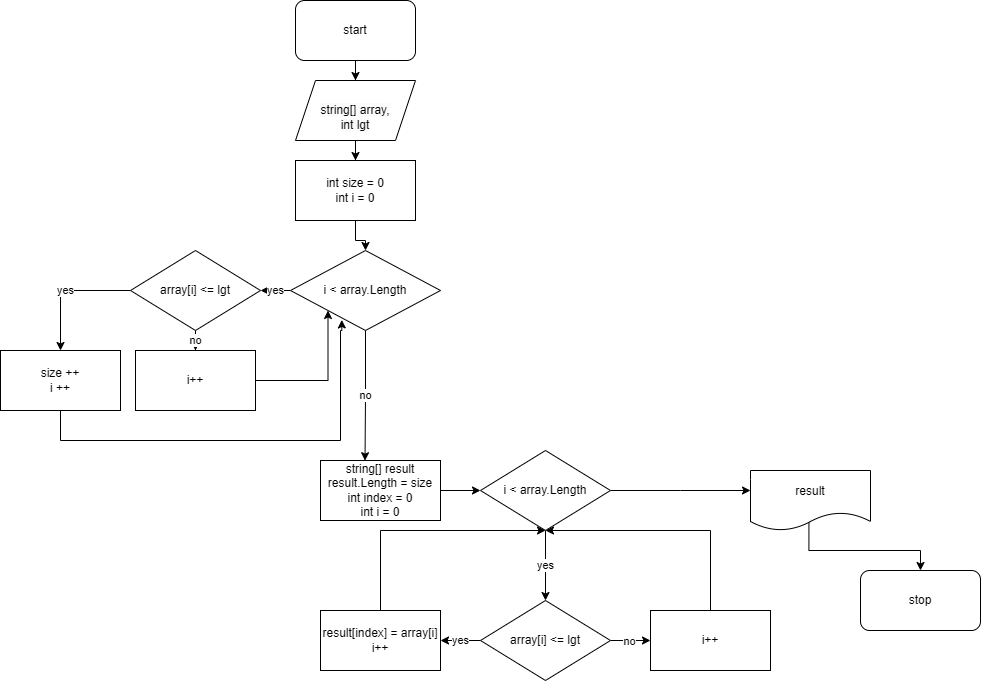

The diagram above was exported from draw.io. Its source (the exported page's mxGraphModel, read from the mxfile embedded in the PNG):
<mxGraphModel dx="1002" dy="582" grid="1" gridSize="10" guides="1" tooltips="1" connect="1" arrows="1" fold="1" page="1" pageScale="1" pageWidth="827" pageHeight="1169" math="0" shadow="0">
  <root>
    <mxCell id="0" />
    <mxCell id="1" parent="0" />
    <mxCell id="ZE7GPg3iooAMR_J30-zF-6" value="" style="edgeStyle=orthogonalEdgeStyle;rounded=0;orthogonalLoop=1;jettySize=auto;html=1;" parent="1" source="ZE7GPg3iooAMR_J30-zF-2" target="ZE7GPg3iooAMR_J30-zF-5" edge="1">
      <mxGeometry relative="1" as="geometry" />
    </mxCell>
    <mxCell id="ZE7GPg3iooAMR_J30-zF-2" value="start" style="rounded=1;whiteSpace=wrap;html=1;" parent="1" vertex="1">
      <mxGeometry x="305" y="40" width="120" height="60" as="geometry" />
    </mxCell>
    <mxCell id="ZE7GPg3iooAMR_J30-zF-8" value="" style="edgeStyle=orthogonalEdgeStyle;rounded=0;orthogonalLoop=1;jettySize=auto;html=1;" parent="1" source="ZE7GPg3iooAMR_J30-zF-5" target="ZE7GPg3iooAMR_J30-zF-7" edge="1">
      <mxGeometry relative="1" as="geometry" />
    </mxCell>
    <mxCell id="ZE7GPg3iooAMR_J30-zF-5" value="&lt;br&gt;&lt;span style=&quot;color: rgb(0, 0, 0); font-family: Helvetica; font-size: 12px; font-style: normal; font-variant-ligatures: normal; font-variant-caps: normal; font-weight: 400; letter-spacing: normal; orphans: 2; text-align: center; text-indent: 0px; text-transform: none; widows: 2; word-spacing: 0px; -webkit-text-stroke-width: 0px; background-color: rgb(251, 251, 251); text-decoration-thickness: initial; text-decoration-style: initial; text-decoration-color: initial; float: none; display: inline !important;&quot;&gt;string[] array, &lt;br&gt;int lgt&lt;/span&gt;&lt;br&gt;" style="shape=parallelogram;perimeter=parallelogramPerimeter;whiteSpace=wrap;html=1;fixedSize=1;" parent="1" vertex="1">
      <mxGeometry x="305" y="120" width="120" height="60" as="geometry" />
    </mxCell>
    <mxCell id="ZE7GPg3iooAMR_J30-zF-10" value="" style="edgeStyle=orthogonalEdgeStyle;rounded=0;orthogonalLoop=1;jettySize=auto;html=1;" parent="1" source="ZE7GPg3iooAMR_J30-zF-7" target="ZE7GPg3iooAMR_J30-zF-9" edge="1">
      <mxGeometry relative="1" as="geometry" />
    </mxCell>
    <mxCell id="ZE7GPg3iooAMR_J30-zF-7" value="int size = 0&lt;br&gt;int i = 0" style="whiteSpace=wrap;html=1;" parent="1" vertex="1">
      <mxGeometry x="305" y="200" width="120" height="60" as="geometry" />
    </mxCell>
    <mxCell id="ZE7GPg3iooAMR_J30-zF-21" value="yes" style="edgeStyle=orthogonalEdgeStyle;rounded=0;orthogonalLoop=1;jettySize=auto;html=1;" parent="1" source="ZE7GPg3iooAMR_J30-zF-9" target="ZE7GPg3iooAMR_J30-zF-11" edge="1">
      <mxGeometry relative="1" as="geometry" />
    </mxCell>
    <mxCell id="ZE7GPg3iooAMR_J30-zF-51" value="no" style="edgeStyle=orthogonalEdgeStyle;rounded=0;orthogonalLoop=1;jettySize=auto;html=1;entryX=0.371;entryY=0.003;entryDx=0;entryDy=0;entryPerimeter=0;" parent="1" source="ZE7GPg3iooAMR_J30-zF-9" target="ZE7GPg3iooAMR_J30-zF-29" edge="1">
      <mxGeometry relative="1" as="geometry" />
    </mxCell>
    <mxCell id="ZE7GPg3iooAMR_J30-zF-9" value="i &amp;lt; array.Length" style="rhombus;whiteSpace=wrap;html=1;" parent="1" vertex="1">
      <mxGeometry x="300" y="290" width="150" height="80" as="geometry" />
    </mxCell>
    <mxCell id="ZE7GPg3iooAMR_J30-zF-22" value="no" style="edgeStyle=orthogonalEdgeStyle;rounded=0;orthogonalLoop=1;jettySize=auto;html=1;" parent="1" source="ZE7GPg3iooAMR_J30-zF-11" target="ZE7GPg3iooAMR_J30-zF-16" edge="1">
      <mxGeometry relative="1" as="geometry" />
    </mxCell>
    <mxCell id="ZE7GPg3iooAMR_J30-zF-23" value="yes" style="edgeStyle=orthogonalEdgeStyle;rounded=0;orthogonalLoop=1;jettySize=auto;html=1;entryX=0.5;entryY=0;entryDx=0;entryDy=0;" parent="1" source="ZE7GPg3iooAMR_J30-zF-11" target="ZE7GPg3iooAMR_J30-zF-13" edge="1">
      <mxGeometry relative="1" as="geometry" />
    </mxCell>
    <mxCell id="ZE7GPg3iooAMR_J30-zF-11" value="array[i] &amp;lt;= lgt" style="rhombus;whiteSpace=wrap;html=1;" parent="1" vertex="1">
      <mxGeometry x="140" y="290" width="130" height="80" as="geometry" />
    </mxCell>
    <mxCell id="ZE7GPg3iooAMR_J30-zF-25" style="edgeStyle=orthogonalEdgeStyle;rounded=0;orthogonalLoop=1;jettySize=auto;html=1;entryX=0.342;entryY=0.868;entryDx=0;entryDy=0;entryPerimeter=0;" parent="1" source="ZE7GPg3iooAMR_J30-zF-13" target="ZE7GPg3iooAMR_J30-zF-9" edge="1">
      <mxGeometry relative="1" as="geometry">
        <Array as="points">
          <mxPoint x="70" y="480" />
          <mxPoint x="350" y="480" />
          <mxPoint x="350" y="370" />
          <mxPoint x="351" y="370" />
        </Array>
      </mxGeometry>
    </mxCell>
    <mxCell id="ZE7GPg3iooAMR_J30-zF-13" value="size ++&lt;br&gt;i ++" style="whiteSpace=wrap;html=1;" parent="1" vertex="1">
      <mxGeometry x="10" y="390" width="120" height="60" as="geometry" />
    </mxCell>
    <mxCell id="ZE7GPg3iooAMR_J30-zF-26" style="edgeStyle=orthogonalEdgeStyle;rounded=0;orthogonalLoop=1;jettySize=auto;html=1;entryX=0;entryY=1;entryDx=0;entryDy=0;" parent="1" source="ZE7GPg3iooAMR_J30-zF-16" target="ZE7GPg3iooAMR_J30-zF-9" edge="1">
      <mxGeometry relative="1" as="geometry">
        <mxPoint x="320" y="380" as="targetPoint" />
      </mxGeometry>
    </mxCell>
    <mxCell id="ZE7GPg3iooAMR_J30-zF-16" value="i++" style="rounded=0;whiteSpace=wrap;html=1;" parent="1" vertex="1">
      <mxGeometry x="145" y="390" width="120" height="60" as="geometry" />
    </mxCell>
    <mxCell id="ZE7GPg3iooAMR_J30-zF-31" value="" style="edgeStyle=orthogonalEdgeStyle;rounded=0;orthogonalLoop=1;jettySize=auto;html=1;" parent="1" source="ZE7GPg3iooAMR_J30-zF-29" target="ZE7GPg3iooAMR_J30-zF-30" edge="1">
      <mxGeometry relative="1" as="geometry" />
    </mxCell>
    <mxCell id="ZE7GPg3iooAMR_J30-zF-29" value="string[] result&lt;br&gt;result.Length = size&lt;br&gt;int index = 0&lt;br&gt;int i = 0&lt;br&gt;" style="rounded=0;whiteSpace=wrap;html=1;" parent="1" vertex="1">
      <mxGeometry x="330" y="500" width="120" height="60" as="geometry" />
    </mxCell>
    <mxCell id="ZE7GPg3iooAMR_J30-zF-34" value="yes" style="edgeStyle=orthogonalEdgeStyle;rounded=0;orthogonalLoop=1;jettySize=auto;html=1;exitX=0.5;exitY=1;exitDx=0;exitDy=0;" parent="1" source="ZE7GPg3iooAMR_J30-zF-30" target="ZE7GPg3iooAMR_J30-zF-33" edge="1">
      <mxGeometry relative="1" as="geometry">
        <Array as="points" />
      </mxGeometry>
    </mxCell>
    <mxCell id="ZE7GPg3iooAMR_J30-zF-47" style="edgeStyle=orthogonalEdgeStyle;rounded=0;orthogonalLoop=1;jettySize=auto;html=1;" parent="1" source="ZE7GPg3iooAMR_J30-zF-30" edge="1">
      <mxGeometry relative="1" as="geometry">
        <mxPoint x="760" y="530" as="targetPoint" />
      </mxGeometry>
    </mxCell>
    <mxCell id="ZE7GPg3iooAMR_J30-zF-30" value="i &amp;lt; array.Length" style="rhombus;whiteSpace=wrap;html=1;" parent="1" vertex="1">
      <mxGeometry x="490" y="490" width="130" height="80" as="geometry" />
    </mxCell>
    <mxCell id="ZE7GPg3iooAMR_J30-zF-40" value="yes" style="edgeStyle=orthogonalEdgeStyle;rounded=0;orthogonalLoop=1;jettySize=auto;html=1;" parent="1" source="ZE7GPg3iooAMR_J30-zF-33" target="ZE7GPg3iooAMR_J30-zF-35" edge="1">
      <mxGeometry relative="1" as="geometry" />
    </mxCell>
    <mxCell id="ZE7GPg3iooAMR_J30-zF-43" value="" style="edgeStyle=orthogonalEdgeStyle;rounded=0;orthogonalLoop=1;jettySize=auto;html=1;" parent="1" source="ZE7GPg3iooAMR_J30-zF-33" target="ZE7GPg3iooAMR_J30-zF-39" edge="1">
      <mxGeometry relative="1" as="geometry" />
    </mxCell>
    <mxCell id="ZE7GPg3iooAMR_J30-zF-44" value="no" style="edgeLabel;html=1;align=center;verticalAlign=middle;resizable=0;points=[];" parent="ZE7GPg3iooAMR_J30-zF-43" vertex="1" connectable="0">
      <mxGeometry x="-0.1" relative="1" as="geometry">
        <mxPoint as="offset" />
      </mxGeometry>
    </mxCell>
    <mxCell id="ZE7GPg3iooAMR_J30-zF-33" value="array[i] &amp;lt;= lgt" style="rhombus;whiteSpace=wrap;html=1;" parent="1" vertex="1">
      <mxGeometry x="490" y="640" width="130" height="80" as="geometry" />
    </mxCell>
    <mxCell id="ZE7GPg3iooAMR_J30-zF-42" style="edgeStyle=orthogonalEdgeStyle;rounded=0;orthogonalLoop=1;jettySize=auto;html=1;entryX=0.5;entryY=1;entryDx=0;entryDy=0;" parent="1" source="ZE7GPg3iooAMR_J30-zF-35" target="ZE7GPg3iooAMR_J30-zF-30" edge="1">
      <mxGeometry relative="1" as="geometry">
        <mxPoint x="410" y="580" as="targetPoint" />
        <Array as="points">
          <mxPoint x="390" y="570" />
        </Array>
      </mxGeometry>
    </mxCell>
    <mxCell id="ZE7GPg3iooAMR_J30-zF-35" value="result[index] = array[i]&lt;br&gt;i++" style="rounded=0;whiteSpace=wrap;html=1;" parent="1" vertex="1">
      <mxGeometry x="330" y="650" width="120" height="60" as="geometry" />
    </mxCell>
    <mxCell id="ZE7GPg3iooAMR_J30-zF-45" style="edgeStyle=orthogonalEdgeStyle;rounded=0;orthogonalLoop=1;jettySize=auto;html=1;" parent="1" source="ZE7GPg3iooAMR_J30-zF-39" target="ZE7GPg3iooAMR_J30-zF-30" edge="1">
      <mxGeometry relative="1" as="geometry">
        <mxPoint x="660" y="550" as="targetPoint" />
        <Array as="points">
          <mxPoint x="720" y="570" />
        </Array>
      </mxGeometry>
    </mxCell>
    <mxCell id="ZE7GPg3iooAMR_J30-zF-39" value="i++" style="rounded=0;whiteSpace=wrap;html=1;" parent="1" vertex="1">
      <mxGeometry x="660" y="650" width="120" height="60" as="geometry" />
    </mxCell>
    <mxCell id="ZE7GPg3iooAMR_J30-zF-49" value="" style="edgeStyle=orthogonalEdgeStyle;rounded=0;orthogonalLoop=1;jettySize=auto;html=1;exitX=0.487;exitY=0.825;exitDx=0;exitDy=0;exitPerimeter=0;" parent="1" source="ZE7GPg3iooAMR_J30-zF-46" target="ZE7GPg3iooAMR_J30-zF-48" edge="1">
      <mxGeometry relative="1" as="geometry" />
    </mxCell>
    <mxCell id="ZE7GPg3iooAMR_J30-zF-46" value="result" style="shape=document;whiteSpace=wrap;html=1;boundedLbl=1;" parent="1" vertex="1">
      <mxGeometry x="760" y="510" width="120" height="60" as="geometry" />
    </mxCell>
    <mxCell id="ZE7GPg3iooAMR_J30-zF-48" value="stop" style="rounded=1;whiteSpace=wrap;html=1;" parent="1" vertex="1">
      <mxGeometry x="870" y="610" width="120" height="60" as="geometry" />
    </mxCell>
  </root>
</mxGraphModel>